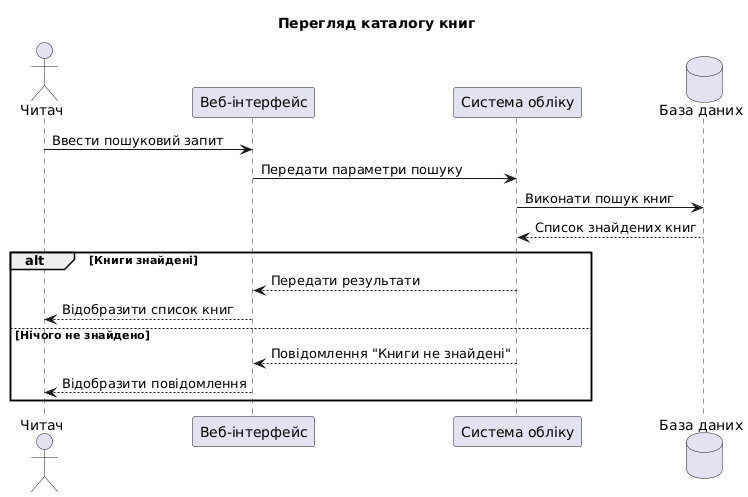

The diagram above was rendered by PlantUML. Its source (embedded in the PNG):
@startuml
title Перегляд каталогу книг

actor "Читач" as Reader
participant "Веб-інтерфейс" as UI
participant "Система обліку" as System
database "База даних" as DB

Reader -> UI : Ввести пошуковий запит
UI -> System : Передати параметри пошуку
System -> DB : Виконати пошук книг
DB --> System : Список знайдених книг

alt Книги знайдені
    System --> UI : Передати результати
    UI --> Reader : Відобразити список книг
else Нічого не знайдено
    System --> UI : Повідомлення "Книги не знайдені"
    UI --> Reader : Відобразити повідомлення
end
@enduml